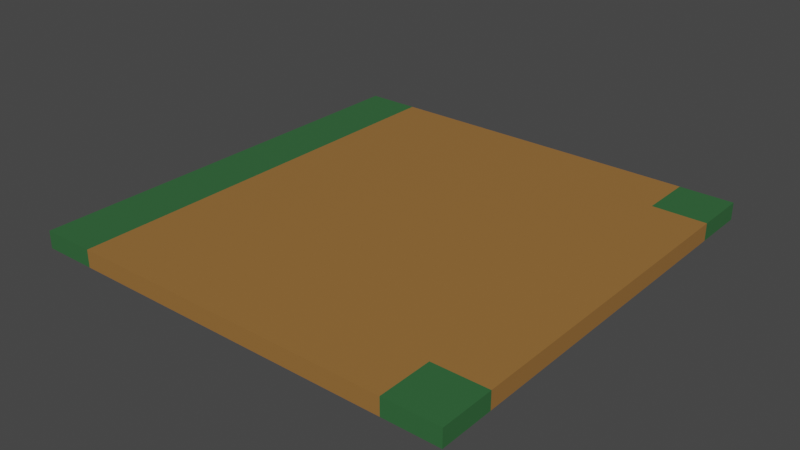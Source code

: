 # Source: troad.blend  (saved by Blender 3.3.6; exported with 4.5.12 LTS)
import bpy
from mathutils import Matrix  # noqa: F401  (used for matrix-valued properties, if any)

bpy.ops.wm.read_factory_settings(use_empty=True)
scene = bpy.context.scene
scene.name = 'Scene'

# ---- collections
col_collection = bpy.data.collections.new('Collection'); scene.collection.children.link(col_collection)

# ---- materials (node trees are filled in below, after node groups)
mat_material = bpy.data.materials.new('Material')
mat_material.alpha_threshold = 0.0
mat_material.use_transparent_shadow = False
mat_material.roughness = 0.5
mat_material.line_color = (0.0, 0.0, 0.0, 1.0)
mat_material_001 = bpy.data.materials.new('Material.001')
mat_material_001.use_transparent_shadow = False

# ---- material node trees
mat_material.use_nodes = True; mat_material.node_tree.nodes.clear()
_N = mat_material.node_tree.nodes; _L = mat_material.node_tree.links
n0 = _N.new('ShaderNodeOutputMaterial'); n0.name = 'Material Output'; n0.location = (300, 300)
n1 = _N.new('ShaderNodeBsdfPrincipled'); n1.name = 'Principled BSDF'; n1.location = (10, 300)
n1.distribution = 'GGX'
n1.subsurface_method = 'RANDOM_WALK_SKIN'
n1.inputs[0].default_value = (0.0331, 0.1356, 0.04374, 1.0)
n1.inputs[3].default_value = 1.45
n1.inputs[27].default_value = (0.0, 0.0, 0.0, 1.0)
n1.inputs[28].default_value = 1.0
_L.new(n1.outputs[0], n0.inputs[0])
n0.is_active_output = True
mat_material_001.use_nodes = True; mat_material_001.node_tree.nodes.clear()
_N = mat_material_001.node_tree.nodes; _L = mat_material_001.node_tree.links
n0 = _N.new('ShaderNodeBsdfPrincipled'); n0.name = 'Principled BSDF'; n0.location = (10, 300)
n0.distribution = 'GGX'
n0.subsurface_method = 'RANDOM_WALK_SKIN'
n0.inputs[0].default_value = (0.3231, 0.1529, 0.03955, 1.0)
n0.inputs[3].default_value = 1.45
n0.inputs[27].default_value = (0.0, 0.0, 0.0, 1.0)
n0.inputs[28].default_value = 1.0
n1 = _N.new('ShaderNodeOutputMaterial'); n1.name = 'Material Output'; n1.location = (300, 300)
_L.new(n0.outputs[0], n1.inputs[0])
n1.is_active_output = True

# ---- world
world_world = bpy.data.worlds.new('World'); scene.world = world_world
world_world.use_nodes = True; world_world.node_tree.nodes.clear()
_N = world_world.node_tree.nodes; _L = world_world.node_tree.links
n0 = _N.new('ShaderNodeOutputWorld'); n0.name = 'World Output'; n0.location = (300, 300)
n1 = _N.new('ShaderNodeBackground'); n1.name = 'Background'; n1.location = (10, 300)
n1.inputs[0].default_value = (0.05088, 0.05088, 0.05088, 1.0)
_L.new(n1.outputs[0], n0.inputs[0])
n0.is_active_output = True
world_world.color = (0.05088, 0.05088, 0.05088)
world_world.use_sun_shadow = False
world_world.sun_shadow_jitter_overblur = 0.0

# ---- meshes
me_cube = bpy.data.meshes.new('Cube')
me_cube.from_pydata([(1.0, 0.04, 0.0), (1.0, -0.04, 0.0), (1.0, 0.04, 25.0), (1.0, -0.04, 25.0), (-1.0, 0.04, 0.0), (-1.0, -0.04, 0.0), (-1.0, 0.04, 25.0), (-1.0, -0.04, 25.0), (1.0, 0.04, 18.75), (1.0, -0.04, 18.75), (-1.0, -0.04, 18.75), (-1.0, 0.04, 18.75), (0.0, -0.04, 0.0), (0.0, 0.04, 25.0), (0.0, -0.04, 18.75), (0.0, -0.04, 25.0), (0.0, 0.04, 0.0), (0.0, 0.04, 18.75), (0.75, -0.04, 25.0), (0.75, 0.04, 0.0), (0.75, 0.04, 18.75), (0.75, -0.04, 0.0), (0.75, 0.04, 25.0), (0.75, -0.04, 18.75), (-0.75, -0.04, 0.0), (-0.75, 0.04, 25.0), (-0.75, -0.04, 18.75), (-0.75, -0.04, 25.0), (-0.75, 0.04, 0.0), (-0.75, 0.04, 18.75), (1.0, 0.04, -25.0), (1.0, -0.04, -25.0), (-1.0, 0.04, -25.0), (-1.0, -0.04, -25.0), (1.0, 0.04, -18.75), (1.0, -0.04, -18.75), (-1.0, -0.04, -18.75), (-1.0, 0.04, -18.75), (0.0, 0.04, -25.0), (0.0, -0.04, -18.75), (0.0, -0.04, -25.0), (0.0, 0.04, -18.75), (0.75, -0.04, -25.0), (0.75, 0.04, -18.75), (0.75, 0.04, -25.0), (0.75, -0.04, -18.75), (-0.75, 0.04, -25.0), (-0.75, -0.04, -18.75), (-0.75, -0.04, -25.0), (-0.75, 0.04, -18.75)], [], [(9, 8, 2, 3), (27, 25, 6, 7), (28, 4, 11, 29), (10, 11, 4, 5), (23, 9, 3, 18), (21, 19, 0, 1), (1, 0, 8, 9), (7, 6, 11, 10), (21, 1, 9, 23), (29, 11, 6, 25), (20, 17, 13, 22), (24, 12, 14, 26), (24, 28, 16, 12), (26, 14, 15, 27), (19, 16, 17, 20), (18, 22, 13, 15), (3, 2, 22, 18), (0, 19, 20, 8), (8, 20, 22, 2), (12, 21, 23, 14), (12, 16, 19, 21), (14, 23, 18, 15), (10, 26, 27, 7), (5, 4, 28, 24), (5, 24, 26, 10), (17, 29, 25, 13), (16, 28, 29, 17), (15, 13, 25, 27), (35, 31, 30, 34), (48, 33, 32, 46), (28, 49, 37, 4), (36, 5, 4, 37), (45, 42, 31, 35), (1, 35, 34, 0), (33, 36, 37, 32), (21, 45, 35, 1), (49, 46, 32, 37), (43, 44, 38, 41), (24, 47, 39, 12), (47, 48, 40, 39), (19, 43, 41, 16), (42, 40, 38, 44), (31, 42, 44, 30), (0, 34, 43, 19), (34, 30, 44, 43), (12, 39, 45, 21), (39, 40, 42, 45), (36, 33, 48, 47), (5, 36, 47, 24), (41, 38, 46, 49), (16, 41, 49, 28), (40, 48, 46, 38)])
me_cube.polygons.foreach_set('material_index', [0, 0, 0, 0, 0, 0, 1, 0, 0, 0, 1, 0, 0, 0, 1, 1, 0, 1, 0, 0, 0, 0, 0, 0, 0, 1, 1, 1, 0, 0, 0, 0, 0, 1, 0, 0, 0, 1, 0, 0, 1, 1, 0, 1, 0, 0, 0, 0, 0, 1, 1, 1])
_uv = me_cube.uv_layers.new(name='UVMap')
_uv.uv.foreach_set('vector', [0.375, 0.6875, 0.625, 0.6875, 0.625, 0.75, 0.375, 0.75, 0.375, 0.9688, 0.625, 0.9688, 0.625, 1.0, 0.375, 1.0, 0.8438, 0.5, 0.875, 0.5, 0.875, 0.6875, 0.8438, 0.6875, 0.375, 0.0625, 0.625, 0.0625, 0.625, 0.25, 0.375, 0.25, 0.3438, 0.6875, 0.375, 0.6875, 0.375, 0.75, 0.3438, 0.75, 0.375, 0.4688, 0.625, 0.4688, 0.625, 0.5, 0.375, 0.5, 0.375, 0.5, 0.625, 0.5, 0.625, 0.6875, 0.375, 0.6875, 0.375, 0.0, 0.625, 0.0, 0.625, 0.0625, 0.375, 0.0625, 0.3438, 0.5, 0.375, 0.5, 0.375, 0.6875, 0.3438, 0.6875, 0.8438, 0.6875, 0.875, 0.6875, 0.875, 0.75, 0.8438, 0.75, 0.6562, 0.6875, 0.75, 0.6875, 0.75, 0.75, 0.6562, 0.75, 0.1562, 0.5, 0.25, 0.5, 0.25, 0.6875, 0.1562, 0.6875, 0.375, 0.2812, 0.625, 0.2812, 0.625, 0.375, 0.375, 0.375, 0.1562, 0.6875, 0.25, 0.6875, 0.25, 0.75, 0.1562, 0.75, 0.6562, 0.5, 0.75, 0.5, 0.75, 0.6875, 0.6562, 0.6875, 0.375, 0.7812, 0.625, 0.7812, 0.625, 0.875, 0.375, 0.875, 0.375, 0.75, 0.625, 0.75, 0.625, 0.7812, 0.375, 0.7812, 0.625, 0.5, 0.6562, 0.5, 0.6562, 0.6875, 0.625, 0.6875, 0.625, 0.6875, 0.6562, 0.6875, 0.6562, 0.75, 0.625, 0.75, 0.25, 0.5, 0.3438, 0.5, 0.3438, 0.6875, 0.25, 0.6875, 0.375, 0.375, 0.625, 0.375, 0.625, 0.4688, 0.375, 0.4688, 0.25, 0.6875, 0.3438, 0.6875, 0.3438, 0.75, 0.25, 0.75, 0.125, 0.6875, 0.1562, 0.6875, 0.1562, 0.75, 0.125, 0.75, 0.375, 0.25, 0.625, 0.25, 0.625, 0.2812, 0.375, 0.2812, 0.125, 0.5, 0.1562, 0.5, 0.1562, 0.6875, 0.125, 0.6875, 0.75, 0.6875, 0.8438, 0.6875, 0.8438, 0.75, 0.75, 0.75, 0.75, 0.5, 0.8438, 0.5, 0.8438, 0.6875, 0.75, 0.6875, 0.375, 0.875, 0.625, 0.875, 0.625, 0.9688, 0.375, 0.9688, 0.375, 0.6875, 0.375, 0.75, 0.625, 0.75, 0.625, 0.6875, 0.375, 0.9688, 0.375, 1.0, 0.625, 1.0, 0.625, 0.9688, 0.8438, 0.5, 0.8438, 0.6875, 0.875, 0.6875, 0.875, 0.5, 0.375, 0.0625, 0.375, 0.25, 0.625, 0.25, 0.625, 0.0625, 0.3438, 0.6875, 0.3438, 0.75, 0.375, 0.75, 0.375, 0.6875, 0.375, 0.5, 0.375, 0.6875, 0.625, 0.6875, 0.625, 0.5, 0.375, 0.0, 0.375, 0.0625, 0.625, 0.0625, 0.625, 0.0, 0.3438, 0.5, 0.3438, 0.6875, 0.375, 0.6875, 0.375, 0.5, 0.8438, 0.6875, 0.8438, 0.75, 0.875, 0.75, 0.875, 0.6875, 0.6562, 0.6875, 0.6562, 0.75, 0.75, 0.75, 0.75, 0.6875, 0.1562, 0.5, 0.1562, 0.6875, 0.25, 0.6875, 0.25, 0.5, 0.1562, 0.6875, 0.1562, 0.75, 0.25, 0.75, 0.25, 0.6875, 0.6562, 0.5, 0.6562, 0.6875, 0.75, 0.6875, 0.75, 0.5, 0.375, 0.7812, 0.375, 0.875, 0.625, 0.875, 0.625, 0.7812, 0.375, 0.75, 0.375, 0.7812, 0.625, 0.7812, 0.625, 0.75, 0.625, 0.5, 0.625, 0.6875, 0.6562, 0.6875, 0.6562, 0.5, 0.625, 0.6875, 0.625, 0.75, 0.6562, 0.75, 0.6562, 0.6875, 0.25, 0.5, 0.25, 0.6875, 0.3438, 0.6875, 0.3438, 0.5, 0.25, 0.6875, 0.25, 0.75, 0.3438, 0.75, 0.3438, 0.6875, 0.125, 0.6875, 0.125, 0.75, 0.1562, 0.75, 0.1562, 0.6875, 0.125, 0.5, 0.125, 0.6875, 0.1562, 0.6875, 0.1562, 0.5, 0.75, 0.6875, 0.75, 0.75, 0.8438, 0.75, 0.8438, 0.6875, 0.75, 0.5, 0.75, 0.6875, 0.8438, 0.6875, 0.8438, 0.5, 0.375, 0.875, 0.375, 0.9688, 0.625, 0.9688, 0.625, 0.875])
me_cube.materials.append(mat_material)
me_cube.materials.append(mat_material_001)
me_cube.use_mirror_vertex_groups = False
me_cube.update()

# ---- objects
ob_cube = bpy.data.objects.new('Cube', me_cube)

# ---- transforms, parenting, visibility, modifiers, constraints
ob_cube.location = (0.0, 0.0, 0.0)
ob_cube.rotation_euler = (1.571, 0.0, 0.0)
ob_cube.scale = (1.0, 1.0, 0.04)
ob_cube.lock_rotations_4d = False
ob_cube.empty_display_type = 'ARROWS'
ob_cube.lineart.crease_threshold = 0.0

# ---- collection membership
col_collection.objects.link(ob_cube)

# ---- scene / render settings (as saved in the file)
scene.frame_start = 1; scene.frame_end = 250; scene.frame_set(1)
scene.render.engine = 'BLENDER_EEVEE_NEXT'
scene.cycles.sampling_pattern = 'TABULATED_SOBOL'
scene.cycles.use_light_tree = False
scene.view_settings.view_transform = 'Filmic'
bpy.context.view_layer.update()

# ---- added for rendering (the .blend has no active camera and no usable light): camera, sun
cam_auto = bpy.data.cameras.new('AutoCamera')
cam_auto.lens = 50.0
cam_auto.sensor_width = 36.0
cam_auto.clip_end = 1000.0
ob_auto_camera = bpy.data.objects.new('AutoCamera', cam_auto)
scene.collection.objects.link(ob_auto_camera)
ob_auto_camera.location = (2.61798, -3.14157, 2.09438)
ob_auto_camera.rotation_euler = (1.09748, -7.21219e-08, 0.694738)
scene.camera = ob_auto_camera
light_auto_sun = bpy.data.lights.new('AutoSun', 'SUN')
light_auto_sun.energy = 3.0
light_auto_sun.angle = 0.0523599
ob_auto_sun = bpy.data.objects.new('AutoSun', light_auto_sun)
scene.collection.objects.link(ob_auto_sun)
ob_auto_sun.rotation_euler = (0.872665, 0.174533, 0.523599)
bpy.context.view_layer.update()
